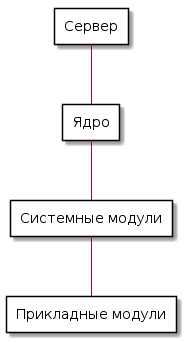

The diagram above was rendered by PlantUML. Its source (embedded in the PNG):
@startuml
rectangle "Сервер" as server {
} 

rectangle "Ядро" as core {
}

rectangle "Системные модули" as system_modules  {
}

rectangle "Прикладные модули" as app_modules {
}

server -down- core
core -down- system_modules
system_modules -down- app_modules
@enduml